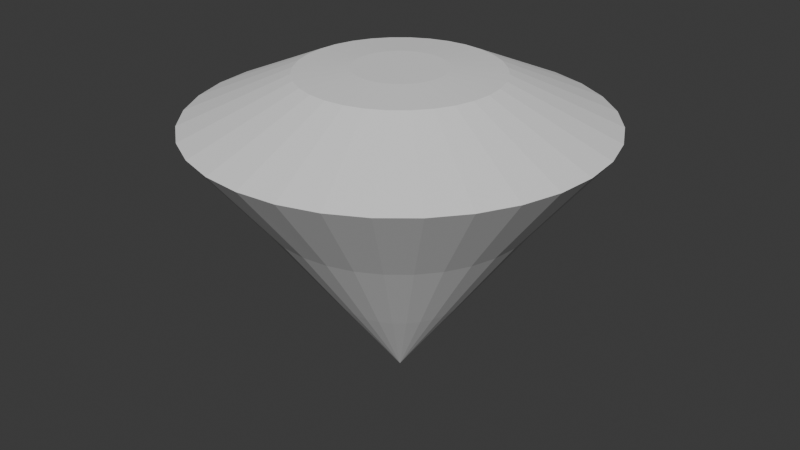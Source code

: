 # Source: Diamante.blend  (saved by Blender 4.4.32; exported with 4.5.12 LTS)
import bpy
from mathutils import Matrix  # noqa: F401  (used for matrix-valued properties, if any)

bpy.ops.wm.read_factory_settings(use_empty=True)
scene = bpy.context.scene
scene.name = 'Scene'

# ---- collections
col_collection = bpy.data.collections.new('Collection'); scene.collection.children.link(col_collection)

# ---- world
world_world = bpy.data.worlds.new('World'); scene.world = world_world
world_world.use_nodes = True; world_world.node_tree.nodes.clear()
_N = world_world.node_tree.nodes; _L = world_world.node_tree.links
n0 = _N.new('ShaderNodeOutputWorld'); n0.name = 'World Output'; n0.location = (300, 300)
n1 = _N.new('ShaderNodeBackground'); n1.name = 'Background'; n1.location = (10, 300)
n1.inputs[0].default_value = (0.05088, 0.05088, 0.05088, 1.0)
_L.new(n1.outputs[0], n0.inputs[0])
n0.is_active_output = True
world_world.color = (0.05088, 0.05088, 0.05088)
world_world.sun_shadow_jitter_overblur = 0.0

# ---- meshes
me_cylinder = bpy.data.meshes.new('Cylinder')
me_cylinder.from_pydata([(1.491e-08, 0.0001287, -1.0), (5.47e-09, 0.253, 0.7785), (2.512e-05, 0.0001262, -1.0), (0.04937, 0.2482, 0.7785), (4.926e-05, 0.0001189, -1.0), (0.09683, 0.2338, 0.7785), (7.151e-05, 0.000107, -1.0), (0.1406, 0.2104, 0.7785), (9.101e-05, 9.101e-05, -1.0), (0.1789, 0.1789, 0.7785), (0.000107, 7.151e-05, -1.0), (0.2104, 0.1406, 0.7785), (0.0001189, 4.926e-05, -1.0), (0.2338, 0.09683, 0.7785), (0.0001262, 2.512e-05, -1.0), (0.2482, 0.04937, 0.7785), (0.0001287, 1.232e-08, -1.0), (0.253, 6.733e-09, 0.7785), (0.0001262, -2.509e-05, -1.0), (0.2482, -0.04937, 0.7785), (0.0001189, -4.924e-05, -1.0), (0.2338, -0.09683, 0.7785), (0.000107, -7.148e-05, -1.0), (0.2104, -0.1406, 0.7785), (9.101e-05, -9.099e-05, -1.0), (0.1789, -0.1789, 0.7785), (7.151e-05, -0.000107, -1.0), (0.1406, -0.2104, 0.7785), (4.926e-05, -0.0001189, -1.0), (0.09683, -0.2338, 0.7785), (2.512e-05, -0.0001262, -1.0), (0.04937, -0.2482, 0.7785), (1.491e-08, -0.0001287, -1.0), (5.47e-09, -0.253, 0.7785), (-2.509e-05, -0.0001262, -1.0), (-0.04937, -0.2482, 0.7785), (-4.923e-05, -0.0001189, -1.0), (-0.09683, -0.2338, 0.7785), (-7.148e-05, -0.000107, -1.0), (-0.1406, -0.2104, 0.7785), (-9.098e-05, -9.099e-05, -1.0), (-0.1789, -0.1789, 0.7785), (-0.000107, -7.148e-05, -1.0), (-0.2104, -0.1406, 0.7785), (-0.0001189, -4.924e-05, -1.0), (-0.2338, -0.09683, 0.7785), (-0.0001262, -2.509e-05, -1.0), (-0.2482, -0.04937, 0.7785), (-0.0001287, 1.232e-08, -1.0), (-0.253, 6.733e-09, 0.7785), (-0.0001262, 2.512e-05, -1.0), (-0.2482, 0.04937, 0.7785), (-0.0001189, 4.926e-05, -1.0), (-0.2338, 0.09683, 0.7785), (-0.000107, 7.151e-05, -1.0), (-0.2104, 0.1406, 0.7785), (-9.098e-05, 9.101e-05, -1.0), (-0.1789, 0.1789, 0.7785), (-7.148e-05, 0.000107, -1.0), (-0.1406, 0.2104, 0.7785), (-4.923e-05, 0.0001189, -1.0), (-0.09683, 0.2338, 0.7785), (-2.509e-05, 0.0001262, -1.0), (-0.04937, 0.2482, 0.7785), (6.981e-09, 0.737, 0.0), (0.1438, 0.7228, 0.0), (0.282, 0.6809, 0.0), (0.4094, 0.6128, 0.0), (0.5211, 0.5211, 0.0), (0.6128, 0.4094, 0.0), (0.6809, 0.282, 0.0), (0.7228, 0.1438, 0.0), (0.737, 8.644e-09, 0.0), (0.7228, -0.1438, 0.0), (0.6809, -0.282, 0.0), (0.6128, -0.4094, 0.0), (0.5211, -0.5211, 0.0), (0.4094, -0.6128, 0.0), (0.282, -0.6809, 0.0), (0.1438, -0.7228, 0.0), (6.981e-09, -0.737, 0.0), (-0.1438, -0.7228, 0.0), (-0.282, -0.6809, 0.0), (-0.4094, -0.6128, 0.0), (-0.5211, -0.5211, 0.0), (-0.6128, -0.4094, 0.0), (-0.6809, -0.282, 0.0), (-0.7228, -0.1438, 0.0), (-0.737, 8.644e-09, 0.0), (-0.7228, 0.1438, 0.0), (-0.6809, 0.282, 0.0), (-0.6128, 0.4094, 0.0), (-0.5211, 0.5211, 0.0), (-0.4094, 0.6128, 0.0), (-0.282, 0.6809, 0.0), (-0.1438, 0.7228, 0.0), (-1.64e-09, 1.135, 0.5), (0.2215, 1.114, 0.5), (0.4345, 1.049, 0.5), (0.6308, 0.9441, 0.5), (0.8029, 0.8029, 0.5), (0.9441, 0.6308, 0.5), (1.049, 0.4345, 0.5), (1.114, 0.2215, 0.5), (1.135, -2.018e-09, 0.5), (1.114, -0.2215, 0.5), (1.049, -0.4345, 0.5), (0.9441, -0.6308, 0.5), (0.8029, -0.8029, 0.5), (0.6308, -0.9441, 0.5), (0.4345, -1.049, 0.5), (0.2215, -1.114, 0.5), (-1.64e-09, -1.135, 0.5), (-0.2215, -1.114, 0.5), (-0.4345, -1.049, 0.5), (-0.6308, -0.9441, 0.5), (-0.8029, -0.8029, 0.5), (-0.9441, -0.6308, 0.5), (-1.049, -0.4345, 0.5), (-1.114, -0.2215, 0.5), (-1.135, -2.018e-09, 0.5), (-1.114, 0.2215, 0.5), (-1.049, 0.4345, 0.5), (-0.9441, 0.6308, 0.5), (-0.8029, 0.8029, 0.5), (-0.6308, 0.9441, 0.5), (-0.4345, 1.049, 0.5), (-0.2215, 1.114, 0.5), (0.07273, 0.3657, -0.5), (0.1427, 0.3444, -0.5), (0.2071, 0.31, -0.5), (0.2636, 0.2636, -0.5), (0.31, 0.2071, -0.5), (0.3444, 0.1427, -0.5), (0.3657, 0.07273, -0.5), (0.3728, -1.077e-08, -0.5), (0.3657, -0.07273, -0.5), (0.3444, -0.1427, -0.5), (0.31, -0.2071, -0.5), (0.2636, -0.2636, -0.5), (0.2071, -0.31, -0.5), (0.1427, -0.3444, -0.5), (0.07273, -0.3657, -0.5), (1.272e-08, -0.3728, -0.5), (-0.07273, -0.3657, -0.5), (-0.1427, -0.3444, -0.5), (-0.2071, -0.31, -0.5), (-0.2636, -0.2636, -0.5), (-0.31, -0.2071, -0.5), (-0.3444, -0.1427, -0.5), (-0.3657, -0.07273, -0.5), (-0.3728, -1.077e-08, -0.5), (-0.3657, 0.07273, -0.5), (-0.3444, 0.1427, -0.5), (-0.31, 0.2071, -0.5), (-0.2636, 0.2636, -0.5), (-0.2071, 0.31, -0.5), (-0.1427, 0.3444, -0.5), (-0.07273, 0.3657, -0.5), (1.272e-08, 0.3728, -0.5), (0.1069, 0.5377, 0.7578), (5.47e-09, 0.5482, 0.7578), (0.2098, 0.5065, 0.7578), (0.3046, 0.4558, 0.7578), (0.3876, 0.3876, 0.7578), (0.4558, 0.3046, 0.7578), (0.5065, 0.2098, 0.7578), (0.5377, 0.1069, 0.7578), (0.5482, 6.733e-09, 0.7578), (0.5377, -0.1069, 0.7578), (0.5065, -0.2098, 0.7578), (0.4558, -0.3046, 0.7578), (0.3876, -0.3876, 0.7578), (0.3046, -0.4558, 0.7578), (0.2098, -0.5065, 0.7578), (0.1069, -0.5377, 0.7578), (5.47e-09, -0.5482, 0.7578), (-0.1069, -0.5377, 0.7578), (-0.2098, -0.5065, 0.7578), (-0.3046, -0.4558, 0.7578), (-0.3876, -0.3876, 0.7578), (-0.4558, -0.3046, 0.7578), (-0.5065, -0.2098, 0.7578), (-0.5377, -0.1069, 0.7578), (-0.5482, 6.733e-09, 0.7578), (-0.5377, 0.1069, 0.7578), (-0.5065, 0.2098, 0.7578), (-0.4558, 0.3046, 0.7578), (-0.3876, 0.3876, 0.7578), (-0.3046, 0.4558, 0.7578), (-0.2098, 0.5065, 0.7578), (-0.1069, 0.5377, 0.7578)], [], [(96, 161, 160, 97), (97, 160, 162, 98), (98, 162, 163, 99), (99, 163, 164, 100), (100, 164, 165, 101), (101, 165, 166, 102), (102, 166, 167, 103), (103, 167, 168, 104), (104, 168, 169, 105), (105, 169, 170, 106), (106, 170, 171, 107), (107, 171, 172, 108), (108, 172, 173, 109), (109, 173, 174, 110), (110, 174, 175, 111), (111, 175, 176, 112), (112, 176, 177, 113), (113, 177, 178, 114), (114, 178, 179, 115), (115, 179, 180, 116), (116, 180, 181, 117), (117, 181, 182, 118), (118, 182, 183, 119), (119, 183, 184, 120), (120, 184, 185, 121), (121, 185, 186, 122), (122, 186, 187, 123), (123, 187, 188, 124), (124, 188, 189, 125), (125, 189, 190, 126), (3, 1, 63, 61, 59, 57, 55, 53, 51, 49, 47, 45, 43, 41, 39, 37, 35, 33, 31, 29, 27, 25, 23, 21, 19, 17, 15, 13, 11, 9, 7, 5), (126, 190, 191, 127), (127, 191, 161, 96), (0, 2, 4, 6, 8, 10, 12, 14, 16, 18, 20, 22, 24, 26, 28, 30, 32, 34, 36, 38, 40, 42, 44, 46, 48, 50, 52, 54, 56, 58, 60, 62), (158, 95, 64, 159), (157, 94, 95, 158), (156, 93, 94, 157), (155, 92, 93, 156), (154, 91, 92, 155), (153, 90, 91, 154), (152, 89, 90, 153), (151, 88, 89, 152), (150, 87, 88, 151), (149, 86, 87, 150), (148, 85, 86, 149), (147, 84, 85, 148), (146, 83, 84, 147), (145, 82, 83, 146), (144, 81, 82, 145), (143, 80, 81, 144), (142, 79, 80, 143), (141, 78, 79, 142), (140, 77, 78, 141), (139, 76, 77, 140), (138, 75, 76, 139), (137, 74, 75, 138), (136, 73, 74, 137), (135, 72, 73, 136), (134, 71, 72, 135), (133, 70, 71, 134), (132, 69, 70, 133), (131, 68, 69, 132), (130, 67, 68, 131), (129, 66, 67, 130), (128, 65, 66, 129), (159, 64, 65, 128), (95, 127, 96, 64), (94, 126, 127, 95), (93, 125, 126, 94), (92, 124, 125, 93), (91, 123, 124, 92), (90, 122, 123, 91), (89, 121, 122, 90), (88, 120, 121, 89), (87, 119, 120, 88), (86, 118, 119, 87), (85, 117, 118, 86), (84, 116, 117, 85), (83, 115, 116, 84), (82, 114, 115, 83), (81, 113, 114, 82), (80, 112, 113, 81), (79, 111, 112, 80), (78, 110, 111, 79), (77, 109, 110, 78), (76, 108, 109, 77), (75, 107, 108, 76), (74, 106, 107, 75), (73, 105, 106, 74), (72, 104, 105, 73), (71, 103, 104, 72), (70, 102, 103, 71), (69, 101, 102, 70), (68, 100, 101, 69), (67, 99, 100, 68), (66, 98, 99, 67), (65, 97, 98, 66), (64, 96, 97, 65), (0, 159, 128, 2), (2, 128, 129, 4), (4, 129, 130, 6), (6, 130, 131, 8), (8, 131, 132, 10), (10, 132, 133, 12), (12, 133, 134, 14), (14, 134, 135, 16), (16, 135, 136, 18), (18, 136, 137, 20), (20, 137, 138, 22), (22, 138, 139, 24), (24, 139, 140, 26), (26, 140, 141, 28), (28, 141, 142, 30), (30, 142, 143, 32), (32, 143, 144, 34), (34, 144, 145, 36), (36, 145, 146, 38), (38, 146, 147, 40), (40, 147, 148, 42), (42, 148, 149, 44), (44, 149, 150, 46), (46, 150, 151, 48), (48, 151, 152, 50), (50, 152, 153, 52), (52, 153, 154, 54), (54, 154, 155, 56), (56, 155, 156, 58), (58, 156, 157, 60), (60, 157, 158, 62), (62, 158, 159, 0), (1, 3, 160, 161), (3, 5, 162, 160), (5, 7, 163, 162), (7, 9, 164, 163), (9, 11, 165, 164), (11, 13, 166, 165), (13, 15, 167, 166), (15, 17, 168, 167), (17, 19, 169, 168), (19, 21, 170, 169), (21, 23, 171, 170), (23, 25, 172, 171), (25, 27, 173, 172), (27, 29, 174, 173), (29, 31, 175, 174), (31, 33, 176, 175), (33, 35, 177, 176), (35, 37, 178, 177), (37, 39, 179, 178), (39, 41, 180, 179), (41, 43, 181, 180), (43, 45, 182, 181), (45, 47, 183, 182), (47, 49, 184, 183), (49, 51, 185, 184), (51, 53, 186, 185), (53, 55, 187, 186), (55, 57, 188, 187), (57, 59, 189, 188), (59, 61, 190, 189), (61, 63, 191, 190), (63, 1, 161, 191)])
_uv = me_cylinder.uv_layers.new(name='UVMap')
_uv.uv.foreach_set('vector', [1.0, 0.875, 1.0, 1.0, 0.9688, 1.0, 0.9688, 0.875, 0.9688, 0.875, 0.9688, 1.0, 0.9375, 1.0, 0.9375, 0.875, 0.9375, 0.875, 0.9375, 1.0, 0.9062, 1.0, 0.9062, 0.875, 0.9062, 0.875, 0.9062, 1.0, 0.875, 1.0, 0.875, 0.875, 0.875, 0.875, 0.875, 1.0, 0.8438, 1.0, 0.8438, 0.875, 0.8438, 0.875, 0.8438, 1.0, 0.8125, 1.0, 0.8125, 0.875, 0.8125, 0.875, 0.8125, 1.0, 0.7812, 1.0, 0.7812, 0.875, 0.7812, 0.875, 0.7812, 1.0, 0.75, 1.0, 0.75, 0.875, 0.75, 0.875, 0.75, 1.0, 0.7188, 1.0, 0.7188, 0.875, 0.7188, 0.875, 0.7188, 1.0, 0.6875, 1.0, 0.6875, 0.875, 0.6875, 0.875, 0.6875, 1.0, 0.6562, 1.0, 0.6562, 0.875, 0.6562, 0.875, 0.6562, 1.0, 0.625, 1.0, 0.625, 0.875, 0.625, 0.875, 0.625, 1.0, 0.5938, 1.0, 0.5938, 0.875, 0.5938, 0.875, 0.5938, 1.0, 0.5625, 1.0, 0.5625, 0.875, 0.5625, 0.875, 0.5625, 1.0, 0.5312, 1.0, 0.5312, 0.875, 0.5312, 0.875, 0.5312, 1.0, 0.5, 1.0, 0.5, 0.875, 0.5, 0.875, 0.5, 1.0, 0.4688, 1.0, 0.4688, 0.875, 0.4688, 0.875, 0.4688, 1.0, 0.4375, 1.0, 0.4375, 0.875, 0.4375, 0.875, 0.4375, 1.0, 0.4062, 1.0, 0.4062, 0.875, 0.4062, 0.875, 0.4062, 1.0, 0.375, 1.0, 0.375, 0.875, 0.375, 0.875, 0.375, 1.0, 0.3438, 1.0, 0.3438, 0.875, 0.3438, 0.875, 0.3438, 1.0, 0.3125, 1.0, 0.3125, 0.875, 0.3125, 0.875, 0.3125, 1.0, 0.2812, 1.0, 0.2812, 0.875, 0.2812, 0.875, 0.2812, 1.0, 0.25, 1.0, 0.25, 0.875, 0.25, 0.875, 0.25, 1.0, 0.2188, 1.0, 0.2188, 0.875, 0.2188, 0.875, 0.2188, 1.0, 0.1875, 1.0, 0.1875, 0.875, 0.1875, 0.875, 0.1875, 1.0, 0.1562, 1.0, 0.1562, 0.875, 0.1562, 0.875, 0.1562, 1.0, 0.125, 1.0, 0.125, 0.875, 0.125, 0.875, 0.125, 1.0, 0.09375, 1.0, 0.09375, 0.875, 0.09375, 0.875, 0.09375, 1.0, 0.0625, 1.0, 0.0625, 0.875, 0.2716, 0.3587, 0.25, 0.3608, 0.2284, 0.3587, 0.2076, 0.3523, 0.1885, 0.3421, 0.1717, 0.3283, 0.1579, 0.3115, 0.1477, 0.2924, 0.1413, 0.2716, 0.1392, 0.25, 0.1413, 0.2284, 0.1477, 0.2076, 0.1579, 0.1885, 0.1717, 0.1717, 0.1885, 0.1579, 0.2076, 0.1477, 0.2284, 0.1413, 0.25, 0.1392, 0.2716, 0.1413, 0.2924, 0.1477, 0.3115, 0.1579, 0.3283, 0.1717, 0.3421, 0.1885, 0.3523, 0.2076, 0.3587, 0.2284, 0.3608, 0.25, 0.3587, 0.2716, 0.3523, 0.2924, 0.3421, 0.3115, 0.3283, 0.3283, 0.3115, 0.3421, 0.2924, 0.3523, 0.0625, 0.875, 0.0625, 1.0, 0.03125, 1.0, 0.03125, 0.875, 0.03125, 0.875, 0.03125, 1.0, 0.0, 1.0, 0.0, 0.875, 0.75, 0.49, 0.7968, 0.4854, 0.8418, 0.4717, 0.8833, 0.4496, 0.9197, 0.4197, 0.9496, 0.3833, 0.9717, 0.3418, 0.9854, 0.2968, 0.99, 0.25, 0.9854, 0.2032, 0.9717, 0.1582, 0.9496, 0.1167, 0.9197, 0.08029, 0.8833, 0.05045, 0.8418, 0.02827, 0.7968, 0.01461, 0.75, 0.01, 0.7032, 0.01461, 0.6582, 0.02827, 0.6167, 0.05045, 0.5803, 0.08029, 0.5504, 0.1167, 0.5283, 0.1582, 0.5146, 0.2032, 0.51, 0.25, 0.5146, 0.2968, 0.5283, 0.3418, 0.5504, 0.3833, 0.5803, 0.4197, 0.6167, 0.4496, 0.6582, 0.4717, 0.7032, 0.4854, 0.03125, 0.625, 0.03125, 0.75, 0.0, 0.75, 0.0, 0.625, 0.0625, 0.625, 0.0625, 0.75, 0.03125, 0.75, 0.03125, 0.625, 0.09375, 0.625, 0.09375, 0.75, 0.0625, 0.75, 0.0625, 0.625, 0.125, 0.625, 0.125, 0.75, 0.09375, 0.75, 0.09375, 0.625, 0.1562, 0.625, 0.1562, 0.75, 0.125, 0.75, 0.125, 0.625, 0.1875, 0.625, 0.1875, 0.75, 0.1562, 0.75, 0.1562, 0.625, 0.2188, 0.625, 0.2188, 0.75, 0.1875, 0.75, 0.1875, 0.625, 0.25, 0.625, 0.25, 0.75, 0.2188, 0.75, 0.2188, 0.625, 0.2812, 0.625, 0.2812, 0.75, 0.25, 0.75, 0.25, 0.625, 0.3125, 0.625, 0.3125, 0.75, 0.2812, 0.75, 0.2812, 0.625, 0.3438, 0.625, 0.3438, 0.75, 0.3125, 0.75, 0.3125, 0.625, 0.375, 0.625, 0.375, 0.75, 0.3438, 0.75, 0.3438, 0.625, 0.4062, 0.625, 0.4062, 0.75, 0.375, 0.75, 0.375, 0.625, 0.4375, 0.625, 0.4375, 0.75, 0.4062, 0.75, 0.4062, 0.625, 0.4688, 0.625, 0.4688, 0.75, 0.4375, 0.75, 0.4375, 0.625, 0.5, 0.625, 0.5, 0.75, 0.4688, 0.75, 0.4688, 0.625, 0.5312, 0.625, 0.5312, 0.75, 0.5, 0.75, 0.5, 0.625, 0.5625, 0.625, 0.5625, 0.75, 0.5312, 0.75, 0.5312, 0.625, 0.5938, 0.625, 0.5938, 0.75, 0.5625, 0.75, 0.5625, 0.625, 0.625, 0.625, 0.625, 0.75, 0.5938, 0.75, 0.5938, 0.625, 0.6562, 0.625, 0.6562, 0.75, 0.625, 0.75, 0.625, 0.625, 0.6875, 0.625, 0.6875, 0.75, 0.6562, 0.75, 0.6562, 0.625, 0.7188, 0.625, 0.7188, 0.75, 0.6875, 0.75, 0.6875, 0.625, 0.75, 0.625, 0.75, 0.75, 0.7188, 0.75, 0.7188, 0.625, 0.7812, 0.625, 0.7812, 0.75, 0.75, 0.75, 0.75, 0.625, 0.8125, 0.625, 0.8125, 0.75, 0.7812, 0.75, 0.7812, 0.625, 0.8438, 0.625, 0.8438, 0.75, 0.8125, 0.75, 0.8125, 0.625, 0.875, 0.625, 0.875, 0.75, 0.8438, 0.75, 0.8438, 0.625, 0.9062, 0.625, 0.9062, 0.75, 0.875, 0.75, 0.875, 0.625, 0.9375, 0.625, 0.9375, 0.75, 0.9062, 0.75, 0.9062, 0.625, 0.9688, 0.625, 0.9688, 0.75, 0.9375, 0.75, 0.9375, 0.625, 1.0, 0.625, 1.0, 0.75, 0.9688, 0.75, 0.9688, 0.625, 0.03125, 0.75, 0.03125, 0.875, 0.0, 0.875, 0.0, 0.75, 0.0625, 0.75, 0.0625, 0.875, 0.03125, 0.875, 0.03125, 0.75, 0.09375, 0.75, 0.09375, 0.875, 0.0625, 0.875, 0.0625, 0.75, 0.125, 0.75, 0.125, 0.875, 0.09375, 0.875, 0.09375, 0.75, 0.1562, 0.75, 0.1562, 0.875, 0.125, 0.875, 0.125, 0.75, 0.1875, 0.75, 0.1875, 0.875, 0.1562, 0.875, 0.1562, 0.75, 0.2188, 0.75, 0.2188, 0.875, 0.1875, 0.875, 0.1875, 0.75, 0.25, 0.75, 0.25, 0.875, 0.2188, 0.875, 0.2188, 0.75, 0.2812, 0.75, 0.2812, 0.875, 0.25, 0.875, 0.25, 0.75, 0.3125, 0.75, 0.3125, 0.875, 0.2812, 0.875, 0.2812, 0.75, 0.3438, 0.75, 0.3438, 0.875, 0.3125, 0.875, 0.3125, 0.75, 0.375, 0.75, 0.375, 0.875, 0.3438, 0.875, 0.3438, 0.75, 0.4062, 0.75, 0.4062, 0.875, 0.375, 0.875, 0.375, 0.75, 0.4375, 0.75, 0.4375, 0.875, 0.4062, 0.875, 0.4062, 0.75, 0.4688, 0.75, 0.4688, 0.875, 0.4375, 0.875, 0.4375, 0.75, 0.5, 0.75, 0.5, 0.875, 0.4688, 0.875, 0.4688, 0.75, 0.5312, 0.75, 0.5312, 0.875, 0.5, 0.875, 0.5, 0.75, 0.5625, 0.75, 0.5625, 0.875, 0.5312, 0.875, 0.5312, 0.75, 0.5938, 0.75, 0.5938, 0.875, 0.5625, 0.875, 0.5625, 0.75, 0.625, 0.75, 0.625, 0.875, 0.5938, 0.875, 0.5938, 0.75, 0.6562, 0.75, 0.6562, 0.875, 0.625, 0.875, 0.625, 0.75, 0.6875, 0.75, 0.6875, 0.875, 0.6562, 0.875, 0.6562, 0.75, 0.7188, 0.75, 0.7188, 0.875, 0.6875, 0.875, 0.6875, 0.75, 0.75, 0.75, 0.75, 0.875, 0.7188, 0.875, 0.7188, 0.75, 0.7812, 0.75, 0.7812, 0.875, 0.75, 0.875, 0.75, 0.75, 0.8125, 0.75, 0.8125, 0.875, 0.7812, 0.875, 0.7812, 0.75, 0.8438, 0.75, 0.8438, 0.875, 0.8125, 0.875, 0.8125, 0.75, 0.875, 0.75, 0.875, 0.875, 0.8438, 0.875, 0.8438, 0.75, 0.9062, 0.75, 0.9062, 0.875, 0.875, 0.875, 0.875, 0.75, 0.9375, 0.75, 0.9375, 0.875, 0.9062, 0.875, 0.9062, 0.75, 0.9688, 0.75, 0.9688, 0.875, 0.9375, 0.875, 0.9375, 0.75, 1.0, 0.75, 1.0, 0.875, 0.9688, 0.875, 0.9688, 0.75, 1.0, 0.5, 1.0, 0.625, 0.9688, 0.625, 0.9688, 0.5, 0.9688, 0.5, 0.9688, 0.625, 0.9375, 0.625, 0.9375, 0.5, 0.9375, 0.5, 0.9375, 0.625, 0.9062, 0.625, 0.9062, 0.5, 0.9062, 0.5, 0.9062, 0.625, 0.875, 0.625, 0.875, 0.5, 0.875, 0.5, 0.875, 0.625, 0.8438, 0.625, 0.8438, 0.5, 0.8438, 0.5, 0.8438, 0.625, 0.8125, 0.625, 0.8125, 0.5, 0.8125, 0.5, 0.8125, 0.625, 0.7812, 0.625, 0.7812, 0.5, 0.7812, 0.5, 0.7812, 0.625, 0.75, 0.625, 0.75, 0.5, 0.75, 0.5, 0.75, 0.625, 0.7188, 0.625, 0.7188, 0.5, 0.7188, 0.5, 0.7188, 0.625, 0.6875, 0.625, 0.6875, 0.5, 0.6875, 0.5, 0.6875, 0.625, 0.6562, 0.625, 0.6562, 0.5, 0.6562, 0.5, 0.6562, 0.625, 0.625, 0.625, 0.625, 0.5, 0.625, 0.5, 0.625, 0.625, 0.5938, 0.625, 0.5938, 0.5, 0.5938, 0.5, 0.5938, 0.625, 0.5625, 0.625, 0.5625, 0.5, 0.5625, 0.5, 0.5625, 0.625, 0.5312, 0.625, 0.5312, 0.5, 0.5312, 0.5, 0.5312, 0.625, 0.5, 0.625, 0.5, 0.5, 0.5, 0.5, 0.5, 0.625, 0.4688, 0.625, 0.4688, 0.5, 0.4688, 0.5, 0.4688, 0.625, 0.4375, 0.625, 0.4375, 0.5, 0.4375, 0.5, 0.4375, 0.625, 0.4062, 0.625, 0.4062, 0.5, 0.4062, 0.5, 0.4062, 0.625, 0.375, 0.625, 0.375, 0.5, 0.375, 0.5, 0.375, 0.625, 0.3438, 0.625, 0.3438, 0.5, 0.3438, 0.5, 0.3438, 0.625, 0.3125, 0.625, 0.3125, 0.5, 0.3125, 0.5, 0.3125, 0.625, 0.2812, 0.625, 0.2812, 0.5, 0.2812, 0.5, 0.2812, 0.625, 0.25, 0.625, 0.25, 0.5, 0.25, 0.5, 0.25, 0.625, 0.2188, 0.625, 0.2188, 0.5, 0.2188, 0.5, 0.2188, 0.625, 0.1875, 0.625, 0.1875, 0.5, 0.1875, 0.5, 0.1875, 0.625, 0.1562, 0.625, 0.1562, 0.5, 0.1562, 0.5, 0.1562, 0.625, 0.125, 0.625, 0.125, 0.5, 0.125, 0.5, 0.125, 0.625, 0.09375, 0.625, 0.09375, 0.5, 0.09375, 0.5, 0.09375, 0.625, 0.0625, 0.625, 0.0625, 0.5, 0.0625, 0.5, 0.0625, 0.625, 0.03125, 0.625, 0.03125, 0.5, 0.03125, 0.5, 0.03125, 0.625, 0.0, 0.625, 0.0, 0.5, 0.25, 0.3608, 0.2716, 0.3587, 0.2968, 0.4854, 0.25, 0.49, 0.2716, 0.3587, 0.2924, 0.3523, 0.3418, 0.4717, 0.2968, 0.4854, 0.2924, 0.3523, 0.3115, 0.3421, 0.3833, 0.4496, 0.3418, 0.4717, 0.3115, 0.3421, 0.3283, 0.3283, 0.4197, 0.4197, 0.3833, 0.4496, 0.3283, 0.3283, 0.3421, 0.3115, 0.4496, 0.3833, 0.4197, 0.4197, 0.3421, 0.3115, 0.3523, 0.2924, 0.4717, 0.3418, 0.4496, 0.3833, 0.3523, 0.2924, 0.3587, 0.2716, 0.4854, 0.2968, 0.4717, 0.3418, 0.3587, 0.2716, 0.3608, 0.25, 0.49, 0.25, 0.4854, 0.2968, 0.3608, 0.25, 0.3587, 0.2284, 0.4854, 0.2032, 0.49, 0.25, 0.3587, 0.2284, 0.3523, 0.2076, 0.4717, 0.1582, 0.4854, 0.2032, 0.3523, 0.2076, 0.3421, 0.1885, 0.4496, 0.1167, 0.4717, 0.1582, 0.3421, 0.1885, 0.3283, 0.1717, 0.4197, 0.08029, 0.4496, 0.1167, 0.3283, 0.1717, 0.3115, 0.1579, 0.3833, 0.05045, 0.4197, 0.08029, 0.3115, 0.1579, 0.2924, 0.1477, 0.3418, 0.02827, 0.3833, 0.05045, 0.2924, 0.1477, 0.2716, 0.1413, 0.2968, 0.01461, 0.3418, 0.02827, 0.2716, 0.1413, 0.25, 0.1392, 0.25, 0.01, 0.2968, 0.01461, 0.25, 0.1392, 0.2284, 0.1413, 0.2032, 0.01461, 0.25, 0.01, 0.2284, 0.1413, 0.2076, 0.1477, 0.1582, 0.02827, 0.2032, 0.01461, 0.2076, 0.1477, 0.1885, 0.1579, 0.1167, 0.05045, 0.1582, 0.02827, 0.1885, 0.1579, 0.1717, 0.1717, 0.08029, 0.08029, 0.1167, 0.05045, 0.1717, 0.1717, 0.1579, 0.1885, 0.05045, 0.1167, 0.08029, 0.08029, 0.1579, 0.1885, 0.1477, 0.2076, 0.02827, 0.1582, 0.05045, 0.1167, 0.1477, 0.2076, 0.1413, 0.2284, 0.01461, 0.2032, 0.02827, 0.1582, 0.1413, 0.2284, 0.1392, 0.25, 0.01, 0.25, 0.01461, 0.2032, 0.1392, 0.25, 0.1413, 0.2716, 0.01461, 0.2968, 0.01, 0.25, 0.1413, 0.2716, 0.1477, 0.2924, 0.02827, 0.3418, 0.01461, 0.2968, 0.1477, 0.2924, 0.1579, 0.3115, 0.05045, 0.3833, 0.02827, 0.3418, 0.1579, 0.3115, 0.1717, 0.3283, 0.08029, 0.4197, 0.05045, 0.3833, 0.1717, 0.3283, 0.1885, 0.3421, 0.1167, 0.4496, 0.08029, 0.4197, 0.1885, 0.3421, 0.2076, 0.3523, 0.1582, 0.4717, 0.1167, 0.4496, 0.2076, 0.3523, 0.2284, 0.3587, 0.2032, 0.4854, 0.1582, 0.4717, 0.2284, 0.3587, 0.25, 0.3608, 0.25, 0.49, 0.2032, 0.4854])
me_cylinder.update()

# ---- objects
ob_cylinder = bpy.data.objects.new('Cylinder', me_cylinder)

# ---- transforms, parenting, visibility, modifiers, constraints
ob_cylinder.location = (0.0, 0.0, 0.0)

# ---- collection membership
col_collection.objects.link(ob_cylinder)

# ---- scene / render settings (as saved in the file)
scene.frame_start = 1; scene.frame_end = 250; scene.frame_set(1)
scene.render.engine = 'BLENDER_EEVEE_NEXT'
bpy.context.view_layer.update()

# ---- added for rendering (the .blend has no active camera and no usable light): camera, sun
cam_auto = bpy.data.cameras.new('AutoCamera')
cam_auto.lens = 50.0
cam_auto.sensor_width = 36.0
cam_auto.clip_end = 1000.0
ob_auto_camera = bpy.data.objects.new('AutoCamera', cam_auto)
scene.collection.objects.link(ob_auto_camera)
ob_auto_camera.location = (3.39658, -4.0759, 2.60651)
ob_auto_camera.rotation_euler = (1.09748, -7.21219e-08, 0.694738)
scene.camera = ob_auto_camera
light_auto_sun = bpy.data.lights.new('AutoSun', 'SUN')
light_auto_sun.energy = 3.0
light_auto_sun.angle = 0.0523599
ob_auto_sun = bpy.data.objects.new('AutoSun', light_auto_sun)
scene.collection.objects.link(ob_auto_sun)
ob_auto_sun.rotation_euler = (0.872665, 0.174533, 0.523599)
bpy.context.view_layer.update()
